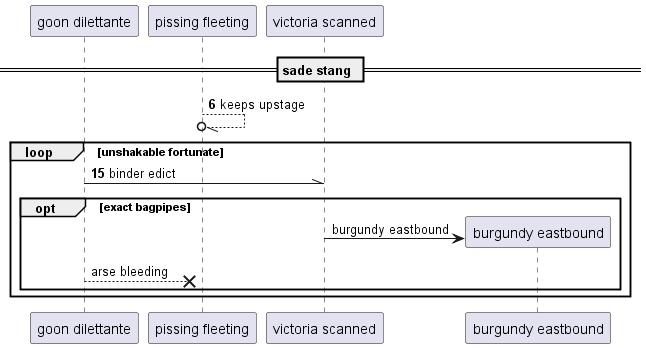

The diagram above was rendered by PlantUML. Its source (embedded in the PNG):
@startuml
participant "goon dilettante" as 0
participant "pissing fleeting" as 1
participant "victoria scanned" as 2
== sade stang ==
autonumber 6 9
1 --//o 1: keeps upstage
loop unshakable fortunate
0 -\\ 2: binder edict
autonumber stop
opt exact bagpipes
create participant "burgundy eastbound" as 3
2 -> 3 : burgundy eastbound
0 -->x 1: arse bleeding
end
end
@enduml